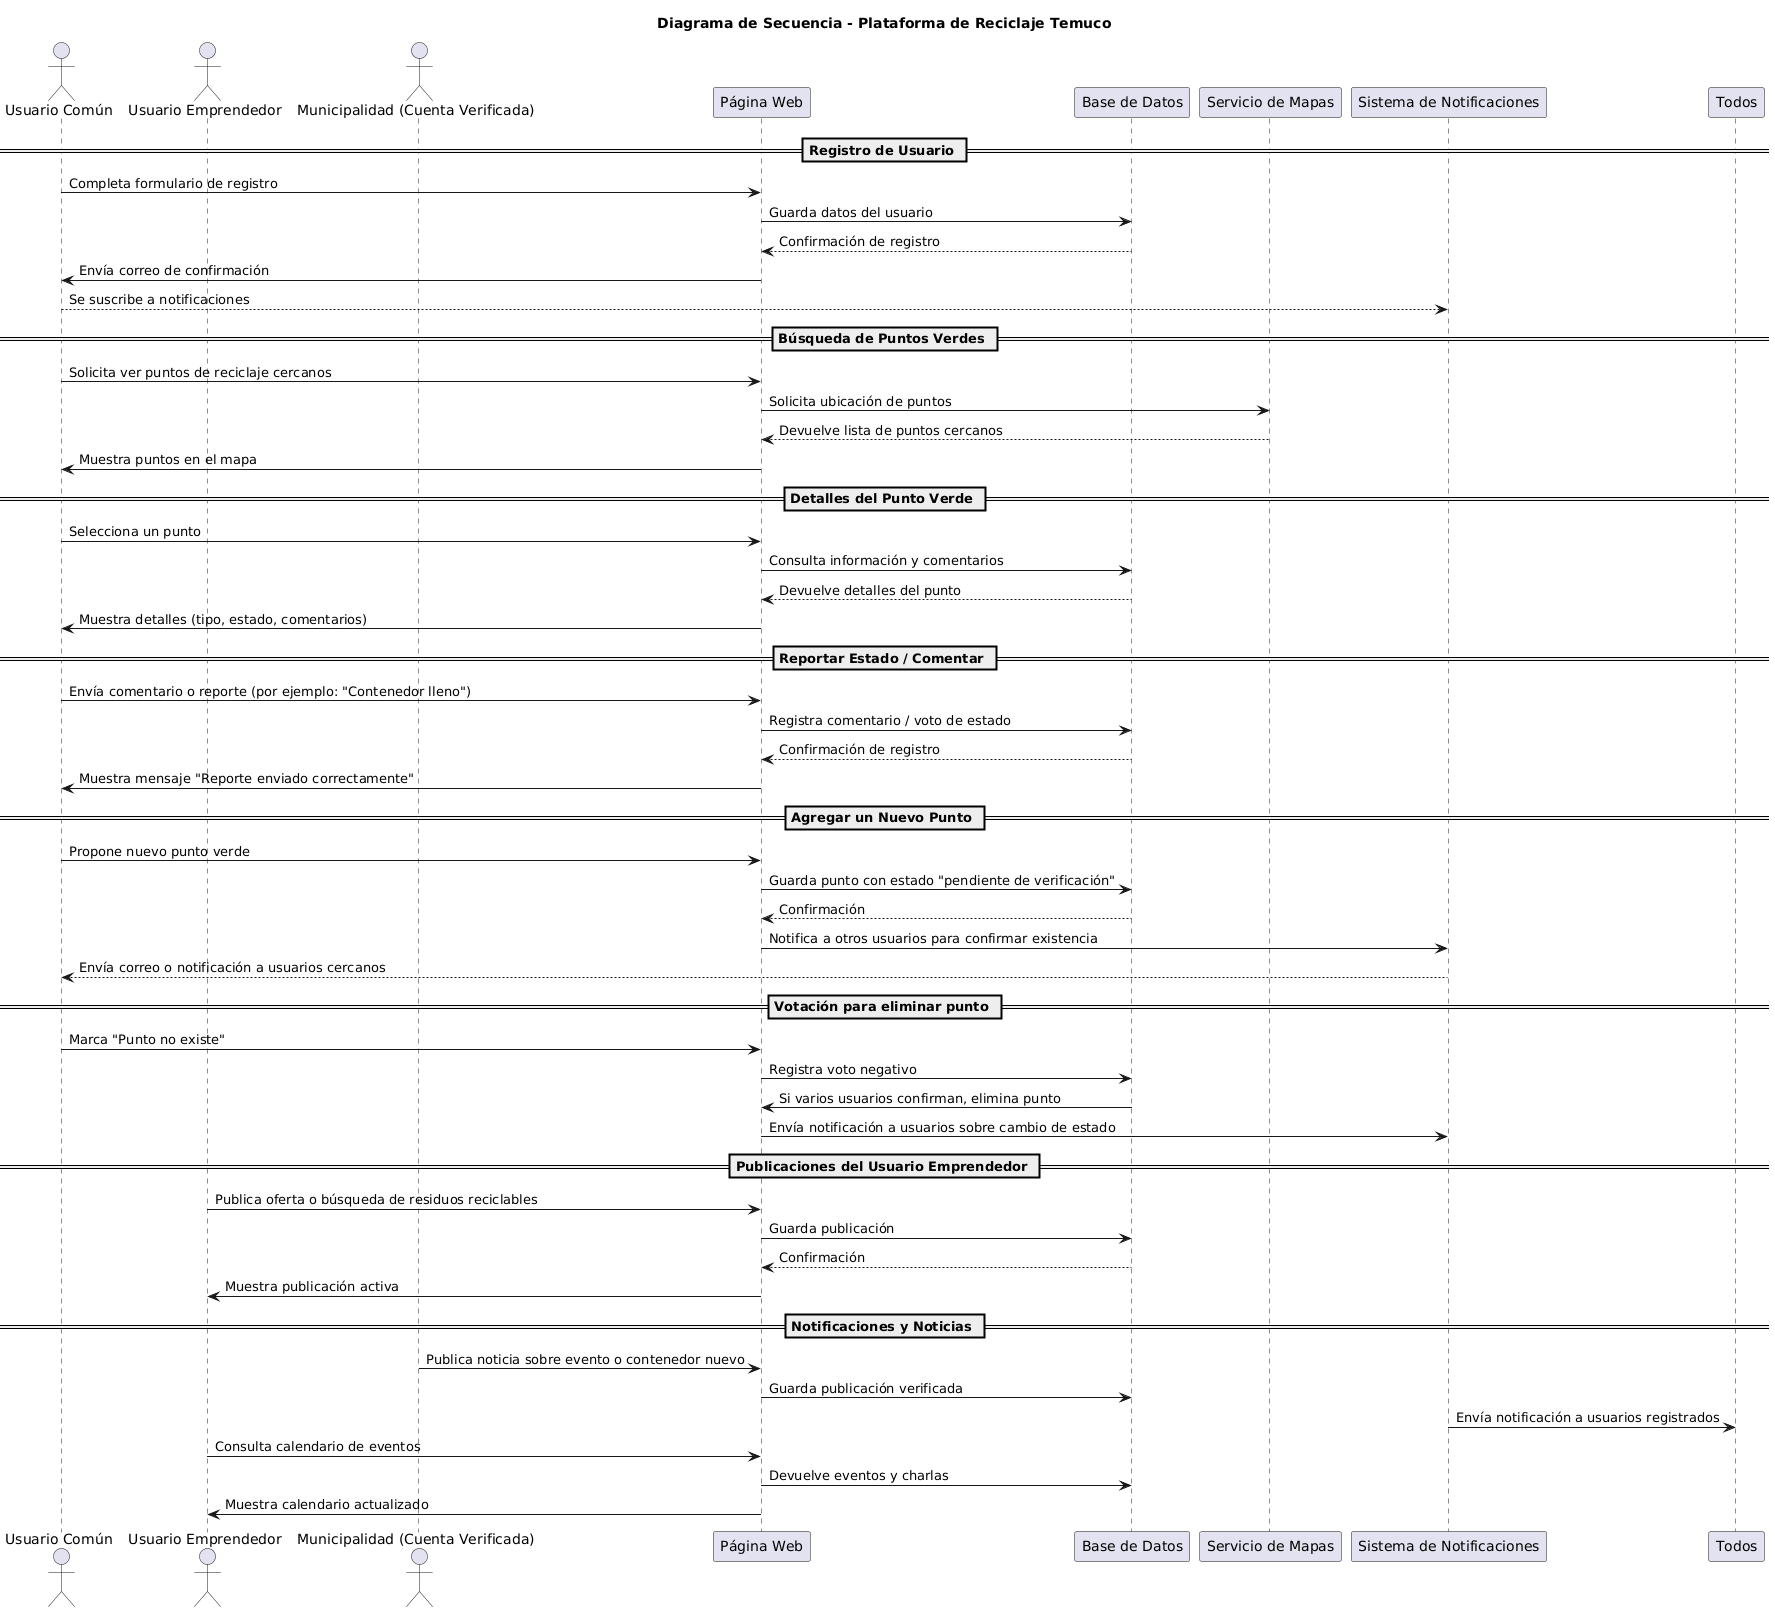

The diagram above was rendered by PlantUML. Its source (embedded in the PNG):
@startuml
title Diagrama de Secuencia - Plataforma de Reciclaje Temuco

actor "Usuario Común" as UC
actor "Usuario Emprendedor" as UE
actor "Municipalidad (Cuenta Verificada)" as Muni
participant "Página Web" as Web
participant "Base de Datos" as BD
participant "Servicio de Mapas" as Mapa
participant "Sistema de Notificaciones" as Noti

== Registro de Usuario ==
UC -> Web : Completa formulario de registro
Web -> BD : Guarda datos del usuario
BD --> Web : Confirmación de registro
Web -> UC : Envía correo de confirmación
UC --> Noti : Se suscribe a notificaciones

== Búsqueda de Puntos Verdes ==
UC -> Web : Solicita ver puntos de reciclaje cercanos
Web -> Mapa : Solicita ubicación de puntos
Mapa --> Web : Devuelve lista de puntos cercanos
Web -> UC : Muestra puntos en el mapa

== Detalles del Punto Verde ==
UC -> Web : Selecciona un punto
Web -> BD : Consulta información y comentarios
BD --> Web : Devuelve detalles del punto
Web -> UC : Muestra detalles (tipo, estado, comentarios)

== Reportar Estado / Comentar ==
UC -> Web : Envía comentario o reporte (por ejemplo: "Contenedor lleno")
Web -> BD : Registra comentario / voto de estado
BD --> Web : Confirmación de registro
Web -> UC : Muestra mensaje "Reporte enviado correctamente"

== Agregar un Nuevo Punto ==
UC -> Web : Propone nuevo punto verde
Web -> BD : Guarda punto con estado "pendiente de verificación"
BD --> Web : Confirmación
Web -> Noti : Notifica a otros usuarios para confirmar existencia
Noti --> UC : Envía correo o notificación a usuarios cercanos

== Votación para eliminar punto ==
UC -> Web : Marca "Punto no existe"
Web -> BD : Registra voto negativo
BD -> Web : Si varios usuarios confirman, elimina punto
Web -> Noti : Envía notificación a usuarios sobre cambio de estado

== Publicaciones del Usuario Emprendedor ==
UE -> Web : Publica oferta o búsqueda de residuos reciclables
Web -> BD : Guarda publicación
BD --> Web : Confirmación
Web -> UE : Muestra publicación activa

== Notificaciones y Noticias ==
Muni -> Web : Publica noticia sobre evento o contenedor nuevo
Web -> BD : Guarda publicación verificada
Noti -> Todos : Envía notificación a usuarios registrados
UE -> Web : Consulta calendario de eventos
Web -> BD : Devuelve eventos y charlas
Web -> UE : Muestra calendario actualizado
@enduml